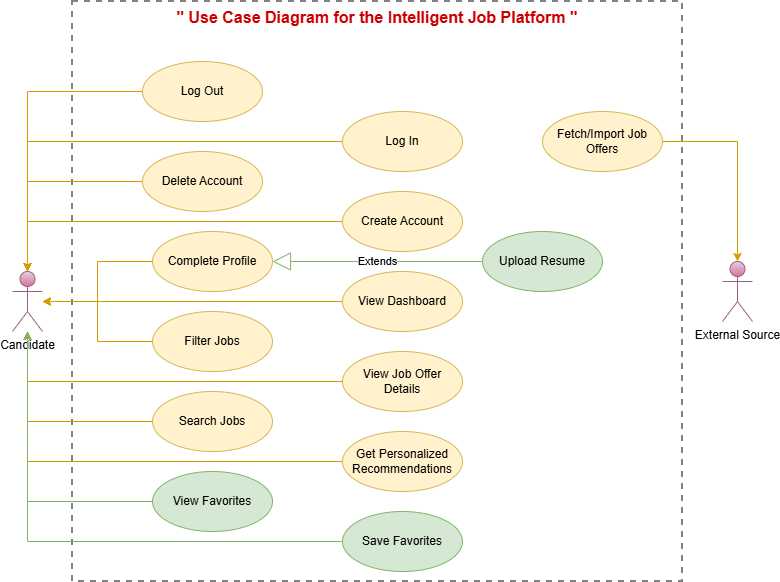

The diagram above was exported from draw.io. Its source (the exported page's mxGraphModel, read from the mxfile embedded in the PNG):
<mxGraphModel dx="1042" dy="674" grid="1" gridSize="10" guides="1" tooltips="1" connect="1" arrows="1" fold="1" page="1" pageScale="1" pageWidth="850" pageHeight="1100" math="0" shadow="0">
  <root>
    <mxCell id="0" />
    <mxCell id="1" parent="0" />
    <mxCell id="bqtxX0orFiCrC8h7w_dK-37" parent="1" style="rounded=0;whiteSpace=wrap;html=1;verticalAlign=top;shadow=0;fillColor=none;strokeColor=#808080;dashed=1;strokeWidth=2;" value="&lt;b&gt;&lt;font style=&quot;font-size: 16px; color: rgb(204, 0, 0);&quot;&gt;&lt;font style=&quot;&quot;&gt;&quot;&amp;nbsp;&lt;/font&gt;Use Case Diagram for the Intelligent Job Platform &quot;&lt;/font&gt;&lt;/b&gt;" vertex="1">
      <mxGeometry height="580" width="610" x="120" y="20" as="geometry" />
    </mxCell>
    <mxCell id="bqtxX0orFiCrC8h7w_dK-4" parent="1" style="shape=umlActor;verticalLabelPosition=bottom;verticalAlign=top;html=1;fillColor=#e6d0de;gradientColor=#d5739d;strokeColor=#996185;" value="External Source" vertex="1">
      <mxGeometry height="60" width="30" x="770" y="280" as="geometry" />
    </mxCell>
    <mxCell id="bqtxX0orFiCrC8h7w_dK-11" edge="1" parent="1" source="bqtxX0orFiCrC8h7w_dK-10" style="edgeStyle=orthogonalEdgeStyle;rounded=0;orthogonalLoop=1;jettySize=auto;html=1;fillColor=#ffe6cc;strokeColor=#d79b00;" target="bqtxX0orFiCrC8h7w_dK-1" value="">
      <mxGeometry relative="1" as="geometry" />
    </mxCell>
    <mxCell id="bqtxX0orFiCrC8h7w_dK-10" parent="1" style="ellipse;whiteSpace=wrap;html=1;fillColor=#fff2cc;strokeColor=#d6b656;" value="Log Out" vertex="1">
      <mxGeometry height="60" width="120" x="190" y="80" as="geometry" />
    </mxCell>
    <mxCell id="bqtxX0orFiCrC8h7w_dK-15" edge="1" parent="1" source="bqtxX0orFiCrC8h7w_dK-13" style="edgeStyle=orthogonalEdgeStyle;rounded=0;orthogonalLoop=1;jettySize=auto;html=1;fillColor=#ffe6cc;strokeColor=#d79b00;" target="bqtxX0orFiCrC8h7w_dK-1" value="">
      <mxGeometry relative="1" as="geometry" />
    </mxCell>
    <mxCell id="bqtxX0orFiCrC8h7w_dK-13" parent="1" style="ellipse;whiteSpace=wrap;html=1;fillColor=#fff2cc;strokeColor=#d6b656;" value="Delete Account" vertex="1">
      <mxGeometry height="60" width="120" x="190" y="170" as="geometry" />
    </mxCell>
    <mxCell id="bqtxX0orFiCrC8h7w_dK-17" edge="1" parent="1" source="bqtxX0orFiCrC8h7w_dK-16" style="edgeStyle=orthogonalEdgeStyle;rounded=0;orthogonalLoop=1;jettySize=auto;html=1;fillColor=#ffe6cc;strokeColor=#d79b00;" target="bqtxX0orFiCrC8h7w_dK-1" value="">
      <mxGeometry relative="1" as="geometry" />
    </mxCell>
    <mxCell id="bqtxX0orFiCrC8h7w_dK-16" parent="1" style="ellipse;whiteSpace=wrap;html=1;fillColor=#fff2cc;strokeColor=#d6b656;" value="Create Account" vertex="1">
      <mxGeometry height="60" width="120" x="390" y="210" as="geometry" />
    </mxCell>
    <mxCell id="bqtxX0orFiCrC8h7w_dK-19" edge="1" parent="1" source="bqtxX0orFiCrC8h7w_dK-18" style="edgeStyle=orthogonalEdgeStyle;rounded=0;orthogonalLoop=1;jettySize=auto;html=1;fillColor=#ffe6cc;strokeColor=#d79b00;" target="bqtxX0orFiCrC8h7w_dK-1" value="">
      <mxGeometry relative="1" as="geometry" />
    </mxCell>
    <mxCell id="bqtxX0orFiCrC8h7w_dK-18" parent="1" style="ellipse;whiteSpace=wrap;html=1;fillColor=#fff2cc;strokeColor=#d6b656;" value="Log In" vertex="1">
      <mxGeometry height="60" width="120" x="390" y="130" as="geometry" />
    </mxCell>
    <mxCell id="bqtxX0orFiCrC8h7w_dK-26" edge="1" parent="1" source="bqtxX0orFiCrC8h7w_dK-21" style="edgeStyle=orthogonalEdgeStyle;rounded=0;orthogonalLoop=1;jettySize=auto;html=1;fillColor=#ffe6cc;strokeColor=#d79b00;" target="bqtxX0orFiCrC8h7w_dK-1" value="">
      <mxGeometry relative="1" as="geometry">
        <mxPoint x="100" y="399" as="targetPoint" />
      </mxGeometry>
    </mxCell>
    <mxCell id="bqtxX0orFiCrC8h7w_dK-21" parent="1" style="ellipse;whiteSpace=wrap;html=1;fillColor=#fff2cc;strokeColor=#d6b656;" value="Complete Profile" vertex="1">
      <mxGeometry height="60" width="120" x="200" y="250" as="geometry" />
    </mxCell>
    <mxCell id="bqtxX0orFiCrC8h7w_dK-28" parent="1" style="ellipse;whiteSpace=wrap;html=1;fillColor=#d5e8d4;strokeColor=#82b366;" value="Upload Resume" vertex="1">
      <mxGeometry height="60" width="120" x="530" y="250" as="geometry" />
    </mxCell>
    <mxCell id="bqtxX0orFiCrC8h7w_dK-29" parent="1" style="ellipse;whiteSpace=wrap;html=1;fillColor=#fff2cc;strokeColor=#d6b656;" value="View Job Offer Details" vertex="1">
      <mxGeometry height="60" width="120" x="390" y="370" as="geometry" />
    </mxCell>
    <mxCell id="bqtxX0orFiCrC8h7w_dK-41" edge="1" parent="1" source="bqtxX0orFiCrC8h7w_dK-36" style="edgeStyle=orthogonalEdgeStyle;rounded=0;orthogonalLoop=1;jettySize=auto;html=1;fillColor=#ffe6cc;strokeColor=#d79b00;" target="bqtxX0orFiCrC8h7w_dK-1" value="">
      <mxGeometry relative="1" as="geometry">
        <mxPoint x="100" y="539" as="targetPoint" />
      </mxGeometry>
    </mxCell>
    <mxCell id="bqtxX0orFiCrC8h7w_dK-36" parent="1" style="ellipse;whiteSpace=wrap;html=1;fillColor=#fff2cc;strokeColor=#d6b656;" value="Search Jobs" vertex="1">
      <mxGeometry height="60" width="120" x="200" y="410" as="geometry" />
    </mxCell>
    <mxCell id="bqtxX0orFiCrC8h7w_dK-43" edge="1" parent="1" source="bqtxX0orFiCrC8h7w_dK-38" style="edgeStyle=orthogonalEdgeStyle;rounded=0;orthogonalLoop=1;jettySize=auto;html=1;fillColor=#ffe6cc;strokeColor=#d79b00;" target="bqtxX0orFiCrC8h7w_dK-1" value="">
      <mxGeometry relative="1" as="geometry">
        <mxPoint x="100" y="610" as="targetPoint" />
      </mxGeometry>
    </mxCell>
    <mxCell id="bqtxX0orFiCrC8h7w_dK-38" parent="1" style="ellipse;whiteSpace=wrap;html=1;fillColor=#fff2cc;strokeColor=#d6b656;" value="Filter Jobs" vertex="1">
      <mxGeometry height="60" width="120" x="200" y="330" as="geometry" />
    </mxCell>
    <mxCell id="bqtxX0orFiCrC8h7w_dK-39" edge="1" parent="1" source="bqtxX0orFiCrC8h7w_dK-29" style="edgeStyle=orthogonalEdgeStyle;rounded=0;orthogonalLoop=1;jettySize=auto;html=1;exitX=0;exitY=0.5;exitDx=0;exitDy=0;fillColor=#ffe6cc;strokeColor=#d79b00;" target="bqtxX0orFiCrC8h7w_dK-1" value="">
      <mxGeometry relative="1" as="geometry">
        <mxPoint x="182" y="469" as="sourcePoint" />
        <mxPoint x="55" y="289" as="targetPoint" />
      </mxGeometry>
    </mxCell>
    <mxCell id="bqtxX0orFiCrC8h7w_dK-1" parent="1" style="shape=umlActor;verticalLabelPosition=bottom;verticalAlign=top;html=1;fillColor=#e6d0de;gradientColor=#d5739d;strokeColor=#996185;" value="Candidate" vertex="1">
      <mxGeometry height="60" width="30" x="60" y="290" as="geometry" />
    </mxCell>
    <mxCell id="bqtxX0orFiCrC8h7w_dK-52" edge="1" parent="1" source="bqtxX0orFiCrC8h7w_dK-46" style="edgeStyle=orthogonalEdgeStyle;rounded=0;orthogonalLoop=1;jettySize=auto;html=1;fillColor=#ffe6cc;strokeColor=#d79b00;" target="bqtxX0orFiCrC8h7w_dK-1" value="">
      <mxGeometry relative="1" as="geometry">
        <mxPoint x="100" y="680" as="targetPoint" />
      </mxGeometry>
    </mxCell>
    <mxCell id="bqtxX0orFiCrC8h7w_dK-46" parent="1" style="ellipse;whiteSpace=wrap;html=1;fillColor=#fff2cc;strokeColor=#d6b656;" value="View Dashboard" vertex="1">
      <mxGeometry height="60" width="120" x="390" y="290" as="geometry" />
    </mxCell>
    <mxCell id="bqtxX0orFiCrC8h7w_dK-59" edge="1" parent="1" source="bqtxX0orFiCrC8h7w_dK-54" style="edgeStyle=orthogonalEdgeStyle;rounded=0;orthogonalLoop=1;jettySize=auto;html=1;fillColor=#d5e8d4;strokeColor=#82b366;" target="bqtxX0orFiCrC8h7w_dK-1" value="">
      <mxGeometry relative="1" as="geometry">
        <mxPoint x="100" y="750" as="targetPoint" />
      </mxGeometry>
    </mxCell>
    <mxCell id="bqtxX0orFiCrC8h7w_dK-54" parent="1" style="ellipse;whiteSpace=wrap;html=1;fillColor=#d5e8d4;strokeColor=#82b366;" value="Save Favorites" vertex="1">
      <mxGeometry height="60" width="120" x="390" y="530" as="geometry" />
    </mxCell>
    <mxCell id="bqtxX0orFiCrC8h7w_dK-61" edge="1" parent="1" source="bqtxX0orFiCrC8h7w_dK-55" style="edgeStyle=orthogonalEdgeStyle;rounded=0;orthogonalLoop=1;jettySize=auto;html=1;fillColor=#ffe6cc;strokeColor=#d79b00;" target="bqtxX0orFiCrC8h7w_dK-1" value="">
      <mxGeometry relative="1" as="geometry">
        <mxPoint x="100" y="820" as="targetPoint" />
      </mxGeometry>
    </mxCell>
    <mxCell id="bqtxX0orFiCrC8h7w_dK-55" parent="1" style="ellipse;whiteSpace=wrap;html=1;fillColor=#fff2cc;strokeColor=#d6b656;" value="Get Personalized Recommendations" vertex="1">
      <mxGeometry height="60" width="120" x="390" y="450" as="geometry" />
    </mxCell>
    <mxCell id="bqtxX0orFiCrC8h7w_dK-65" edge="1" parent="1" source="bqtxX0orFiCrC8h7w_dK-62" style="edgeStyle=orthogonalEdgeStyle;rounded=0;orthogonalLoop=1;jettySize=auto;html=1;fillColor=#d5e8d4;strokeColor=#82b366;" target="bqtxX0orFiCrC8h7w_dK-1" value="">
      <mxGeometry relative="1" as="geometry">
        <mxPoint x="100" y="890" as="targetPoint" />
      </mxGeometry>
    </mxCell>
    <mxCell id="bqtxX0orFiCrC8h7w_dK-62" parent="1" style="ellipse;whiteSpace=wrap;html=1;fillColor=#d5e8d4;strokeColor=#82b366;" value="View Favorites" vertex="1">
      <mxGeometry height="60" width="120" x="200" y="490" as="geometry" />
    </mxCell>
    <mxCell id="bqtxX0orFiCrC8h7w_dK-66" edge="1" parent="1" source="bqtxX0orFiCrC8h7w_dK-63" style="edgeStyle=orthogonalEdgeStyle;rounded=0;orthogonalLoop=1;jettySize=auto;html=1;fillColor=#ffe6cc;strokeColor=#d79b00;" target="bqtxX0orFiCrC8h7w_dK-4" value="">
      <mxGeometry relative="1" as="geometry" />
    </mxCell>
    <mxCell id="bqtxX0orFiCrC8h7w_dK-63" parent="1" style="ellipse;whiteSpace=wrap;html=1;fillColor=#fff2cc;strokeColor=#d6b656;" value="Fetch/Import Job Offers" vertex="1">
      <mxGeometry height="60" width="120" x="590" y="130" as="geometry" />
    </mxCell>
    <mxCell id="bqtxX0orFiCrC8h7w_dK-75" edge="1" parent="1" source="bqtxX0orFiCrC8h7w_dK-28" style="endArrow=block;endSize=16;endFill=0;html=1;rounded=0;exitX=0;exitY=0.5;exitDx=0;exitDy=0;fillColor=#d5e8d4;strokeColor=#82b366;" target="bqtxX0orFiCrC8h7w_dK-21" value="Extends">
      <mxGeometry relative="1" width="160" as="geometry">
        <mxPoint x="360" y="300" as="sourcePoint" />
        <mxPoint x="520" y="300" as="targetPoint" />
      </mxGeometry>
    </mxCell>
  </root>
</mxGraphModel>